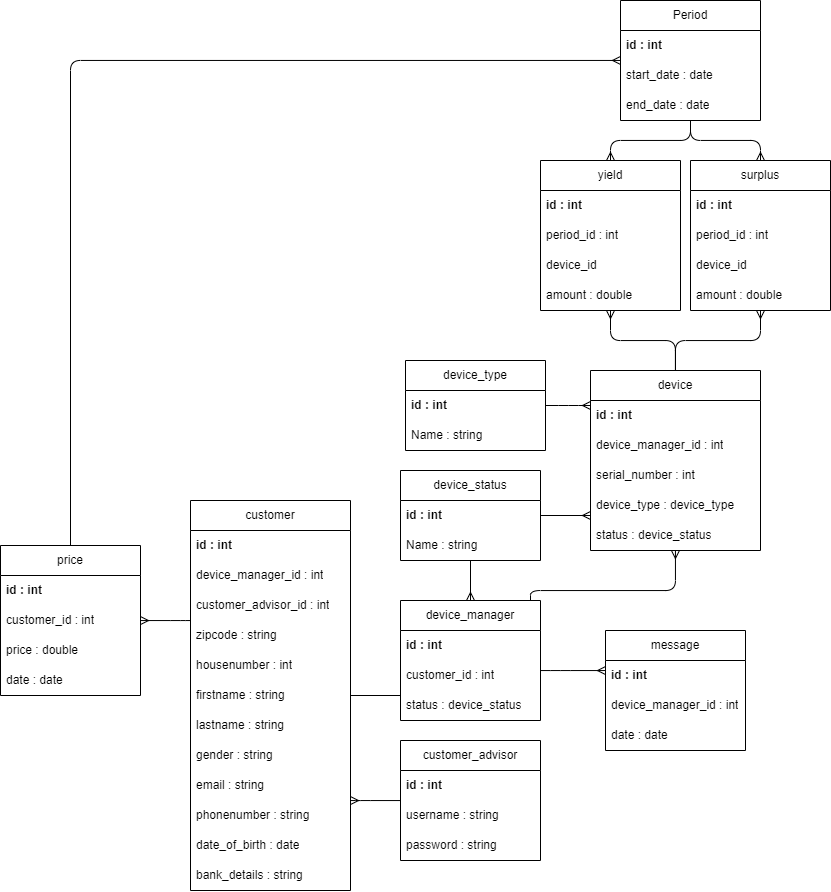

The diagram above was exported from draw.io. Its source (the exported page's mxGraphModel, read from the mxfile embedded in the PNG):
<mxGraphModel dx="876" dy="601" grid="1" gridSize="10" guides="1" tooltips="1" connect="1" arrows="1" fold="1" page="1" pageScale="1" pageWidth="850" pageHeight="1100" math="0" shadow="0">
  <root>
    <mxCell id="0" />
    <mxCell id="1" parent="0" />
    <mxCell id="106" style="edgeStyle=orthogonalEdgeStyle;html=1;startArrow=none;startFill=0;endArrow=ERmany;endFill=0;" edge="1" parent="1" source="4" target="14">
      <mxGeometry relative="1" as="geometry">
        <Array as="points">
          <mxPoint x="370" y="810" />
          <mxPoint x="370" y="810" />
        </Array>
      </mxGeometry>
    </mxCell>
    <mxCell id="4" value="customer_advisor" style="swimlane;fontStyle=0;childLayout=stackLayout;horizontal=1;startSize=30;horizontalStack=0;resizeParent=1;resizeParentMax=0;resizeLast=0;collapsible=1;marginBottom=0;whiteSpace=wrap;html=1;fontSize=12;" vertex="1" parent="1">
      <mxGeometry x="410" y="750" width="140" height="120" as="geometry" />
    </mxCell>
    <mxCell id="5" value="id : int" style="text;strokeColor=none;fillColor=none;align=left;verticalAlign=middle;spacingLeft=4;spacingRight=4;overflow=hidden;points=[[0,0.5],[1,0.5]];portConstraint=eastwest;rotatable=0;whiteSpace=wrap;html=1;fontSize=12;fontStyle=1" vertex="1" parent="4">
      <mxGeometry y="30" width="140" height="30" as="geometry" />
    </mxCell>
    <mxCell id="89" value="username : string" style="text;strokeColor=none;fillColor=none;align=left;verticalAlign=middle;spacingLeft=4;spacingRight=4;overflow=hidden;points=[[0,0.5],[1,0.5]];portConstraint=eastwest;rotatable=0;whiteSpace=wrap;html=1;fontSize=12;fontStyle=0" vertex="1" parent="4">
      <mxGeometry y="60" width="140" height="30" as="geometry" />
    </mxCell>
    <mxCell id="90" value="password : string" style="text;strokeColor=none;fillColor=none;align=left;verticalAlign=middle;spacingLeft=4;spacingRight=4;overflow=hidden;points=[[0,0.5],[1,0.5]];portConstraint=eastwest;rotatable=0;whiteSpace=wrap;html=1;fontSize=12;fontStyle=0" vertex="1" parent="4">
      <mxGeometry y="90" width="140" height="30" as="geometry" />
    </mxCell>
    <mxCell id="25" style="edgeStyle=none;html=1;startArrow=ERmany;startFill=0;endArrow=none;endFill=0;" edge="1" parent="1" source="6" target="8">
      <mxGeometry relative="1" as="geometry" />
    </mxCell>
    <mxCell id="33" style="edgeStyle=orthogonalEdgeStyle;html=1;startArrow=none;startFill=0;endArrow=ERmany;endFill=0;" edge="1" parent="1" source="6" target="10">
      <mxGeometry relative="1" as="geometry">
        <Array as="points">
          <mxPoint x="540" y="600" />
          <mxPoint x="685" y="600" />
        </Array>
      </mxGeometry>
    </mxCell>
    <mxCell id="6" value="device_manager" style="swimlane;fontStyle=0;childLayout=stackLayout;horizontal=1;startSize=30;horizontalStack=0;resizeParent=1;resizeParentMax=0;resizeLast=0;collapsible=1;marginBottom=0;whiteSpace=wrap;html=1;fontSize=12;" vertex="1" parent="1">
      <mxGeometry x="410" y="610" width="140" height="120" as="geometry" />
    </mxCell>
    <mxCell id="22" value="id : int" style="text;strokeColor=none;fillColor=none;align=left;verticalAlign=middle;spacingLeft=4;spacingRight=4;overflow=hidden;points=[[0,0.5],[1,0.5]];portConstraint=eastwest;rotatable=0;whiteSpace=wrap;html=1;fontSize=12;fontStyle=1" vertex="1" parent="6">
      <mxGeometry y="30" width="140" height="30" as="geometry" />
    </mxCell>
    <mxCell id="91" value="customer_id : int" style="text;strokeColor=none;fillColor=none;align=left;verticalAlign=middle;spacingLeft=4;spacingRight=4;overflow=hidden;points=[[0,0.5],[1,0.5]];portConstraint=eastwest;rotatable=0;whiteSpace=wrap;html=1;fontSize=12;fontStyle=0" vertex="1" parent="6">
      <mxGeometry y="60" width="140" height="30" as="geometry" />
    </mxCell>
    <mxCell id="7" value="status : device_status" style="text;strokeColor=none;fillColor=none;align=left;verticalAlign=middle;spacingLeft=4;spacingRight=4;overflow=hidden;points=[[0,0.5],[1,0.5]];portConstraint=eastwest;rotatable=0;whiteSpace=wrap;html=1;fontSize=12;fontStyle=0" vertex="1" parent="6">
      <mxGeometry y="90" width="140" height="30" as="geometry" />
    </mxCell>
    <mxCell id="8" value="device_status" style="swimlane;fontStyle=0;childLayout=stackLayout;horizontal=1;startSize=30;horizontalStack=0;resizeParent=1;resizeParentMax=0;resizeLast=0;collapsible=1;marginBottom=0;whiteSpace=wrap;html=1;fontSize=12;" vertex="1" parent="1">
      <mxGeometry x="410" y="480" width="140" height="90" as="geometry" />
    </mxCell>
    <mxCell id="24" value="id : int" style="text;strokeColor=none;fillColor=none;align=left;verticalAlign=middle;spacingLeft=4;spacingRight=4;overflow=hidden;points=[[0,0.5],[1,0.5]];portConstraint=eastwest;rotatable=0;whiteSpace=wrap;html=1;fontSize=12;fontStyle=1" vertex="1" parent="8">
      <mxGeometry y="30" width="140" height="30" as="geometry" />
    </mxCell>
    <mxCell id="9" value="Name : string" style="text;strokeColor=none;fillColor=none;align=left;verticalAlign=middle;spacingLeft=4;spacingRight=4;overflow=hidden;points=[[0,0.5],[1,0.5]];portConstraint=eastwest;rotatable=0;whiteSpace=wrap;html=1;fontSize=12;fontStyle=0" vertex="1" parent="8">
      <mxGeometry y="60" width="140" height="30" as="geometry" />
    </mxCell>
    <mxCell id="74" style="edgeStyle=orthogonalEdgeStyle;html=1;startArrow=none;startFill=0;endArrow=ERmany;endFill=0;" edge="1" parent="1" source="10" target="68">
      <mxGeometry relative="1" as="geometry" />
    </mxCell>
    <mxCell id="75" style="edgeStyle=orthogonalEdgeStyle;html=1;startArrow=none;startFill=0;endArrow=ERmany;endFill=0;" edge="1" parent="1" source="10" target="63">
      <mxGeometry relative="1" as="geometry" />
    </mxCell>
    <mxCell id="10" value="device" style="swimlane;fontStyle=0;childLayout=stackLayout;horizontal=1;startSize=30;horizontalStack=0;resizeParent=1;resizeParentMax=0;resizeLast=0;collapsible=1;marginBottom=0;whiteSpace=wrap;html=1;fontSize=12;" vertex="1" parent="1">
      <mxGeometry x="600" y="380" width="170" height="180" as="geometry" />
    </mxCell>
    <mxCell id="34" value="id : int" style="text;strokeColor=none;fillColor=none;align=left;verticalAlign=middle;spacingLeft=4;spacingRight=4;overflow=hidden;points=[[0,0.5],[1,0.5]];portConstraint=eastwest;rotatable=0;whiteSpace=wrap;html=1;fontSize=12;fontStyle=1" vertex="1" parent="10">
      <mxGeometry y="30" width="170" height="30" as="geometry" />
    </mxCell>
    <mxCell id="85" value="device_manager_id : int" style="text;strokeColor=none;fillColor=none;align=left;verticalAlign=middle;spacingLeft=4;spacingRight=4;overflow=hidden;points=[[0,0.5],[1,0.5]];portConstraint=eastwest;rotatable=0;whiteSpace=wrap;html=1;fontSize=12;fontStyle=0" vertex="1" parent="10">
      <mxGeometry y="60" width="170" height="30" as="geometry" />
    </mxCell>
    <mxCell id="35" value="serial_number : int" style="text;strokeColor=none;fillColor=none;align=left;verticalAlign=middle;spacingLeft=4;spacingRight=4;overflow=hidden;points=[[0,0.5],[1,0.5]];portConstraint=eastwest;rotatable=0;whiteSpace=wrap;html=1;fontSize=12;fontStyle=0" vertex="1" parent="10">
      <mxGeometry y="90" width="170" height="30" as="geometry" />
    </mxCell>
    <mxCell id="36" value="device_type : device_type" style="text;strokeColor=none;fillColor=none;align=left;verticalAlign=middle;spacingLeft=4;spacingRight=4;overflow=hidden;points=[[0,0.5],[1,0.5]];portConstraint=eastwest;rotatable=0;whiteSpace=wrap;html=1;fontSize=12;fontStyle=0" vertex="1" parent="10">
      <mxGeometry y="120" width="170" height="30" as="geometry" />
    </mxCell>
    <mxCell id="37" value="status : device_status" style="text;strokeColor=none;fillColor=none;align=left;verticalAlign=middle;spacingLeft=4;spacingRight=4;overflow=hidden;points=[[0,0.5],[1,0.5]];portConstraint=eastwest;rotatable=0;whiteSpace=wrap;html=1;fontSize=12;fontStyle=0" vertex="1" parent="10">
      <mxGeometry y="150" width="170" height="30" as="geometry" />
    </mxCell>
    <mxCell id="40" style="edgeStyle=orthogonalEdgeStyle;html=1;startArrow=none;startFill=0;endArrow=ERmany;endFill=0;" edge="1" parent="1" source="12" target="10">
      <mxGeometry relative="1" as="geometry">
        <Array as="points">
          <mxPoint x="578" y="415" />
          <mxPoint x="578" y="415" />
        </Array>
      </mxGeometry>
    </mxCell>
    <mxCell id="12" value="device_type" style="swimlane;fontStyle=0;childLayout=stackLayout;horizontal=1;startSize=30;horizontalStack=0;resizeParent=1;resizeParentMax=0;resizeLast=0;collapsible=1;marginBottom=0;whiteSpace=wrap;html=1;fontSize=12;" vertex="1" parent="1">
      <mxGeometry x="415" y="370" width="140" height="90" as="geometry" />
    </mxCell>
    <mxCell id="43" value="id : int" style="text;strokeColor=none;fillColor=none;align=left;verticalAlign=middle;spacingLeft=4;spacingRight=4;overflow=hidden;points=[[0,0.5],[1,0.5]];portConstraint=eastwest;rotatable=0;whiteSpace=wrap;html=1;fontSize=12;fontStyle=1" vertex="1" parent="12">
      <mxGeometry y="30" width="140" height="30" as="geometry" />
    </mxCell>
    <mxCell id="13" value="Name : string" style="text;strokeColor=none;fillColor=none;align=left;verticalAlign=middle;spacingLeft=4;spacingRight=4;overflow=hidden;points=[[0,0.5],[1,0.5]];portConstraint=eastwest;rotatable=0;whiteSpace=wrap;html=1;fontSize=12;fontStyle=0" vertex="1" parent="12">
      <mxGeometry y="60" width="140" height="30" as="geometry" />
    </mxCell>
    <mxCell id="44" style="edgeStyle=orthogonalEdgeStyle;html=1;startArrow=none;startFill=0;endArrow=none;endFill=0;" edge="1" parent="1" source="14" target="6">
      <mxGeometry relative="1" as="geometry">
        <Array as="points">
          <mxPoint x="430" y="670" />
          <mxPoint x="430" y="670" />
        </Array>
      </mxGeometry>
    </mxCell>
    <mxCell id="96" style="edgeStyle=orthogonalEdgeStyle;html=1;startArrow=none;startFill=0;endArrow=ERmany;endFill=0;" edge="1" parent="1" source="14" target="77">
      <mxGeometry relative="1" as="geometry">
        <Array as="points">
          <mxPoint x="190" y="630" />
          <mxPoint x="190" y="630" />
        </Array>
      </mxGeometry>
    </mxCell>
    <mxCell id="14" value="customer" style="swimlane;fontStyle=0;childLayout=stackLayout;horizontal=1;startSize=30;horizontalStack=0;resizeParent=1;resizeParentMax=0;resizeLast=0;collapsible=1;marginBottom=0;whiteSpace=wrap;html=1;fontSize=12;" vertex="1" parent="1">
      <mxGeometry x="200" y="510" width="160" height="390" as="geometry" />
    </mxCell>
    <mxCell id="45" value="id : int" style="text;strokeColor=none;fillColor=none;align=left;verticalAlign=middle;spacingLeft=4;spacingRight=4;overflow=hidden;points=[[0,0.5],[1,0.5]];portConstraint=eastwest;rotatable=0;whiteSpace=wrap;html=1;fontSize=12;fontStyle=1" vertex="1" parent="14">
      <mxGeometry y="30" width="160" height="30" as="geometry" />
    </mxCell>
    <mxCell id="86" value="device_manager_id : int" style="text;strokeColor=none;fillColor=none;align=left;verticalAlign=middle;spacingLeft=4;spacingRight=4;overflow=hidden;points=[[0,0.5],[1,0.5]];portConstraint=eastwest;rotatable=0;whiteSpace=wrap;html=1;fontSize=12;fontStyle=0" vertex="1" parent="14">
      <mxGeometry y="60" width="160" height="30" as="geometry" />
    </mxCell>
    <mxCell id="107" value="customer_advisor_id : int" style="text;strokeColor=none;fillColor=none;align=left;verticalAlign=middle;spacingLeft=4;spacingRight=4;overflow=hidden;points=[[0,0.5],[1,0.5]];portConstraint=eastwest;rotatable=0;whiteSpace=wrap;html=1;fontSize=12;fontStyle=0" vertex="1" parent="14">
      <mxGeometry y="90" width="160" height="30" as="geometry" />
    </mxCell>
    <mxCell id="29" value="zipcode : string" style="text;strokeColor=none;fillColor=none;align=left;verticalAlign=middle;spacingLeft=4;spacingRight=4;overflow=hidden;points=[[0,0.5],[1,0.5]];portConstraint=eastwest;rotatable=0;whiteSpace=wrap;html=1;fontSize=12;fontStyle=0" vertex="1" parent="14">
      <mxGeometry y="120" width="160" height="30" as="geometry" />
    </mxCell>
    <mxCell id="30" value="housenumber : int" style="text;strokeColor=none;fillColor=none;align=left;verticalAlign=middle;spacingLeft=4;spacingRight=4;overflow=hidden;points=[[0,0.5],[1,0.5]];portConstraint=eastwest;rotatable=0;whiteSpace=wrap;html=1;fontSize=12;fontStyle=0" vertex="1" parent="14">
      <mxGeometry y="150" width="160" height="30" as="geometry" />
    </mxCell>
    <mxCell id="15" value="firstname : string" style="text;strokeColor=none;fillColor=none;align=left;verticalAlign=middle;spacingLeft=4;spacingRight=4;overflow=hidden;points=[[0,0.5],[1,0.5]];portConstraint=eastwest;rotatable=0;whiteSpace=wrap;html=1;fontSize=12;fontStyle=0" vertex="1" parent="14">
      <mxGeometry y="180" width="160" height="30" as="geometry" />
    </mxCell>
    <mxCell id="46" value="lastname : string" style="text;strokeColor=none;fillColor=none;align=left;verticalAlign=middle;spacingLeft=4;spacingRight=4;overflow=hidden;points=[[0,0.5],[1,0.5]];portConstraint=eastwest;rotatable=0;whiteSpace=wrap;html=1;fontSize=12;fontStyle=0" vertex="1" parent="14">
      <mxGeometry y="210" width="160" height="30" as="geometry" />
    </mxCell>
    <mxCell id="47" value="gender : string" style="text;strokeColor=none;fillColor=none;align=left;verticalAlign=middle;spacingLeft=4;spacingRight=4;overflow=hidden;points=[[0,0.5],[1,0.5]];portConstraint=eastwest;rotatable=0;whiteSpace=wrap;html=1;fontSize=12;fontStyle=0" vertex="1" parent="14">
      <mxGeometry y="240" width="160" height="30" as="geometry" />
    </mxCell>
    <mxCell id="48" value="email : string" style="text;strokeColor=none;fillColor=none;align=left;verticalAlign=middle;spacingLeft=4;spacingRight=4;overflow=hidden;points=[[0,0.5],[1,0.5]];portConstraint=eastwest;rotatable=0;whiteSpace=wrap;html=1;fontSize=12;fontStyle=0" vertex="1" parent="14">
      <mxGeometry y="270" width="160" height="30" as="geometry" />
    </mxCell>
    <mxCell id="49" value="phonenumber : string" style="text;strokeColor=none;fillColor=none;align=left;verticalAlign=middle;spacingLeft=4;spacingRight=4;overflow=hidden;points=[[0,0.5],[1,0.5]];portConstraint=eastwest;rotatable=0;whiteSpace=wrap;html=1;fontSize=12;fontStyle=0" vertex="1" parent="14">
      <mxGeometry y="300" width="160" height="30" as="geometry" />
    </mxCell>
    <mxCell id="50" value="date_of_birth : date" style="text;strokeColor=none;fillColor=none;align=left;verticalAlign=middle;spacingLeft=4;spacingRight=4;overflow=hidden;points=[[0,0.5],[1,0.5]];portConstraint=eastwest;rotatable=0;whiteSpace=wrap;html=1;fontSize=12;fontStyle=0" vertex="1" parent="14">
      <mxGeometry y="330" width="160" height="30" as="geometry" />
    </mxCell>
    <mxCell id="51" value="bank_details : string" style="text;strokeColor=none;fillColor=none;align=left;verticalAlign=middle;spacingLeft=4;spacingRight=4;overflow=hidden;points=[[0,0.5],[1,0.5]];portConstraint=eastwest;rotatable=0;whiteSpace=wrap;html=1;fontSize=12;fontStyle=0" vertex="1" parent="14">
      <mxGeometry y="360" width="160" height="30" as="geometry" />
    </mxCell>
    <mxCell id="54" style="edgeStyle=orthogonalEdgeStyle;html=1;startArrow=ERmany;startFill=0;endArrow=none;endFill=0;" edge="1" parent="1" source="16" target="6">
      <mxGeometry relative="1" as="geometry">
        <Array as="points">
          <mxPoint x="570" y="680" />
          <mxPoint x="570" y="680" />
        </Array>
      </mxGeometry>
    </mxCell>
    <mxCell id="16" value="message" style="swimlane;fontStyle=0;childLayout=stackLayout;horizontal=1;startSize=30;horizontalStack=0;resizeParent=1;resizeParentMax=0;resizeLast=0;collapsible=1;marginBottom=0;whiteSpace=wrap;html=1;fontSize=12;" vertex="1" parent="1">
      <mxGeometry x="615" y="640" width="140" height="120" as="geometry" />
    </mxCell>
    <mxCell id="52" value="id : int" style="text;strokeColor=none;fillColor=none;align=left;verticalAlign=middle;spacingLeft=4;spacingRight=4;overflow=hidden;points=[[0,0.5],[1,0.5]];portConstraint=eastwest;rotatable=0;whiteSpace=wrap;html=1;fontSize=12;fontStyle=1" vertex="1" parent="16">
      <mxGeometry y="30" width="140" height="30" as="geometry" />
    </mxCell>
    <mxCell id="17" value="device_manager_id : int" style="text;strokeColor=none;fillColor=none;align=left;verticalAlign=middle;spacingLeft=4;spacingRight=4;overflow=hidden;points=[[0,0.5],[1,0.5]];portConstraint=eastwest;rotatable=0;whiteSpace=wrap;html=1;fontSize=12;fontStyle=0" vertex="1" parent="16">
      <mxGeometry y="60" width="140" height="30" as="geometry" />
    </mxCell>
    <mxCell id="53" value="date : date" style="text;strokeColor=none;fillColor=none;align=left;verticalAlign=middle;spacingLeft=4;spacingRight=4;overflow=hidden;points=[[0,0.5],[1,0.5]];portConstraint=eastwest;rotatable=0;whiteSpace=wrap;html=1;fontSize=12;fontStyle=0" vertex="1" parent="16">
      <mxGeometry y="90" width="140" height="30" as="geometry" />
    </mxCell>
    <mxCell id="42" style="edgeStyle=orthogonalEdgeStyle;html=1;startArrow=none;startFill=0;endArrow=ERmany;endFill=0;" edge="1" parent="1" source="8" target="10">
      <mxGeometry relative="1" as="geometry">
        <Array as="points">
          <mxPoint x="480" y="490" />
        </Array>
      </mxGeometry>
    </mxCell>
    <mxCell id="63" value="yield" style="swimlane;fontStyle=0;childLayout=stackLayout;horizontal=1;startSize=30;horizontalStack=0;resizeParent=1;resizeParentMax=0;resizeLast=0;collapsible=1;marginBottom=0;whiteSpace=wrap;html=1;fontSize=12;" vertex="1" parent="1">
      <mxGeometry x="550" y="170" width="140" height="150" as="geometry" />
    </mxCell>
    <mxCell id="65" value="id : int" style="text;strokeColor=none;fillColor=none;align=left;verticalAlign=middle;spacingLeft=4;spacingRight=4;overflow=hidden;points=[[0,0.5],[1,0.5]];portConstraint=eastwest;rotatable=0;whiteSpace=wrap;html=1;fontSize=12;fontStyle=1" vertex="1" parent="63">
      <mxGeometry y="30" width="140" height="30" as="geometry" />
    </mxCell>
    <mxCell id="67" value="period_id : int" style="text;strokeColor=none;fillColor=none;align=left;verticalAlign=middle;spacingLeft=4;spacingRight=4;overflow=hidden;points=[[0,0.5],[1,0.5]];portConstraint=eastwest;rotatable=0;whiteSpace=wrap;html=1;fontSize=12;fontStyle=0" vertex="1" parent="63">
      <mxGeometry y="60" width="140" height="30" as="geometry" />
    </mxCell>
    <mxCell id="64" value="device_id" style="text;strokeColor=none;fillColor=none;align=left;verticalAlign=middle;spacingLeft=4;spacingRight=4;overflow=hidden;points=[[0,0.5],[1,0.5]];portConstraint=eastwest;rotatable=0;whiteSpace=wrap;html=1;fontSize=12;fontStyle=0" vertex="1" parent="63">
      <mxGeometry y="90" width="140" height="30" as="geometry" />
    </mxCell>
    <mxCell id="66" value="amount : double" style="text;strokeColor=none;fillColor=none;align=left;verticalAlign=middle;spacingLeft=4;spacingRight=4;overflow=hidden;points=[[0,0.5],[1,0.5]];portConstraint=eastwest;rotatable=0;whiteSpace=wrap;html=1;fontSize=12;fontStyle=0" vertex="1" parent="63">
      <mxGeometry y="120" width="140" height="30" as="geometry" />
    </mxCell>
    <mxCell id="68" value="surplus" style="swimlane;fontStyle=0;childLayout=stackLayout;horizontal=1;startSize=30;horizontalStack=0;resizeParent=1;resizeParentMax=0;resizeLast=0;collapsible=1;marginBottom=0;whiteSpace=wrap;html=1;fontSize=12;" vertex="1" parent="1">
      <mxGeometry x="700" y="170" width="140" height="150" as="geometry" />
    </mxCell>
    <mxCell id="69" value="id : int" style="text;strokeColor=none;fillColor=none;align=left;verticalAlign=middle;spacingLeft=4;spacingRight=4;overflow=hidden;points=[[0,0.5],[1,0.5]];portConstraint=eastwest;rotatable=0;whiteSpace=wrap;html=1;fontSize=12;fontStyle=1" vertex="1" parent="68">
      <mxGeometry y="30" width="140" height="30" as="geometry" />
    </mxCell>
    <mxCell id="72" value="period_id : int" style="text;strokeColor=none;fillColor=none;align=left;verticalAlign=middle;spacingLeft=4;spacingRight=4;overflow=hidden;points=[[0,0.5],[1,0.5]];portConstraint=eastwest;rotatable=0;whiteSpace=wrap;html=1;fontSize=12;fontStyle=0" vertex="1" parent="68">
      <mxGeometry y="60" width="140" height="30" as="geometry" />
    </mxCell>
    <mxCell id="70" value="device_id" style="text;strokeColor=none;fillColor=none;align=left;verticalAlign=middle;spacingLeft=4;spacingRight=4;overflow=hidden;points=[[0,0.5],[1,0.5]];portConstraint=eastwest;rotatable=0;whiteSpace=wrap;html=1;fontSize=12;fontStyle=0" vertex="1" parent="68">
      <mxGeometry y="90" width="140" height="30" as="geometry" />
    </mxCell>
    <mxCell id="71" value="amount : double" style="text;strokeColor=none;fillColor=none;align=left;verticalAlign=middle;spacingLeft=4;spacingRight=4;overflow=hidden;points=[[0,0.5],[1,0.5]];portConstraint=eastwest;rotatable=0;whiteSpace=wrap;html=1;fontSize=12;fontStyle=0" vertex="1" parent="68">
      <mxGeometry y="120" width="140" height="30" as="geometry" />
    </mxCell>
    <mxCell id="108" style="edgeStyle=orthogonalEdgeStyle;html=1;startArrow=none;startFill=0;endArrow=ERmany;endFill=0;" edge="1" parent="1" source="77" target="98">
      <mxGeometry relative="1" as="geometry">
        <Array as="points">
          <mxPoint x="80" y="70" />
        </Array>
      </mxGeometry>
    </mxCell>
    <mxCell id="77" value="price" style="swimlane;fontStyle=0;childLayout=stackLayout;horizontal=1;startSize=30;horizontalStack=0;resizeParent=1;resizeParentMax=0;resizeLast=0;collapsible=1;marginBottom=0;whiteSpace=wrap;html=1;fontSize=12;" vertex="1" parent="1">
      <mxGeometry x="10" y="555" width="140" height="150" as="geometry" />
    </mxCell>
    <mxCell id="79" value="id : int" style="text;strokeColor=none;fillColor=none;align=left;verticalAlign=middle;spacingLeft=4;spacingRight=4;overflow=hidden;points=[[0,0.5],[1,0.5]];portConstraint=eastwest;rotatable=0;whiteSpace=wrap;html=1;fontSize=12;fontStyle=1" vertex="1" parent="77">
      <mxGeometry y="30" width="140" height="30" as="geometry" />
    </mxCell>
    <mxCell id="94" value="customer_id : int" style="text;strokeColor=none;fillColor=none;align=left;verticalAlign=middle;spacingLeft=4;spacingRight=4;overflow=hidden;points=[[0,0.5],[1,0.5]];portConstraint=eastwest;rotatable=0;whiteSpace=wrap;html=1;fontSize=12;fontStyle=0" vertex="1" parent="77">
      <mxGeometry y="60" width="140" height="30" as="geometry" />
    </mxCell>
    <mxCell id="78" value="price : double" style="text;strokeColor=none;fillColor=none;align=left;verticalAlign=middle;spacingLeft=4;spacingRight=4;overflow=hidden;points=[[0,0.5],[1,0.5]];portConstraint=eastwest;rotatable=0;whiteSpace=wrap;html=1;fontSize=12;fontStyle=0" vertex="1" parent="77">
      <mxGeometry y="90" width="140" height="30" as="geometry" />
    </mxCell>
    <mxCell id="80" value="date : date" style="text;strokeColor=none;fillColor=none;align=left;verticalAlign=middle;spacingLeft=4;spacingRight=4;overflow=hidden;points=[[0,0.5],[1,0.5]];portConstraint=eastwest;rotatable=0;whiteSpace=wrap;html=1;fontSize=12;fontStyle=0" vertex="1" parent="77">
      <mxGeometry y="120" width="140" height="30" as="geometry" />
    </mxCell>
    <mxCell id="104" style="edgeStyle=orthogonalEdgeStyle;html=1;startArrow=none;startFill=0;endArrow=ERmany;endFill=0;" edge="1" parent="1" source="98" target="68">
      <mxGeometry relative="1" as="geometry" />
    </mxCell>
    <mxCell id="105" style="edgeStyle=orthogonalEdgeStyle;html=1;startArrow=none;startFill=0;endArrow=ERmany;endFill=0;" edge="1" parent="1" source="98" target="63">
      <mxGeometry relative="1" as="geometry" />
    </mxCell>
    <mxCell id="98" value="Period" style="swimlane;fontStyle=0;childLayout=stackLayout;horizontal=1;startSize=30;horizontalStack=0;resizeParent=1;resizeParentMax=0;resizeLast=0;collapsible=1;marginBottom=0;whiteSpace=wrap;html=1;fontSize=12;" vertex="1" parent="1">
      <mxGeometry x="630" y="10" width="140" height="120" as="geometry" />
    </mxCell>
    <mxCell id="100" value="id : int" style="text;strokeColor=none;fillColor=none;align=left;verticalAlign=middle;spacingLeft=4;spacingRight=4;overflow=hidden;points=[[0,0.5],[1,0.5]];portConstraint=eastwest;rotatable=0;whiteSpace=wrap;html=1;fontSize=12;fontStyle=1" vertex="1" parent="98">
      <mxGeometry y="30" width="140" height="30" as="geometry" />
    </mxCell>
    <mxCell id="99" value="start_date : date" style="text;strokeColor=none;fillColor=none;align=left;verticalAlign=middle;spacingLeft=4;spacingRight=4;overflow=hidden;points=[[0,0.5],[1,0.5]];portConstraint=eastwest;rotatable=0;whiteSpace=wrap;html=1;fontSize=12;fontStyle=0" vertex="1" parent="98">
      <mxGeometry y="60" width="140" height="30" as="geometry" />
    </mxCell>
    <mxCell id="101" value="end_date : date" style="text;strokeColor=none;fillColor=none;align=left;verticalAlign=middle;spacingLeft=4;spacingRight=4;overflow=hidden;points=[[0,0.5],[1,0.5]];portConstraint=eastwest;rotatable=0;whiteSpace=wrap;html=1;fontSize=12;fontStyle=0" vertex="1" parent="98">
      <mxGeometry y="90" width="140" height="30" as="geometry" />
    </mxCell>
  </root>
</mxGraphModel>